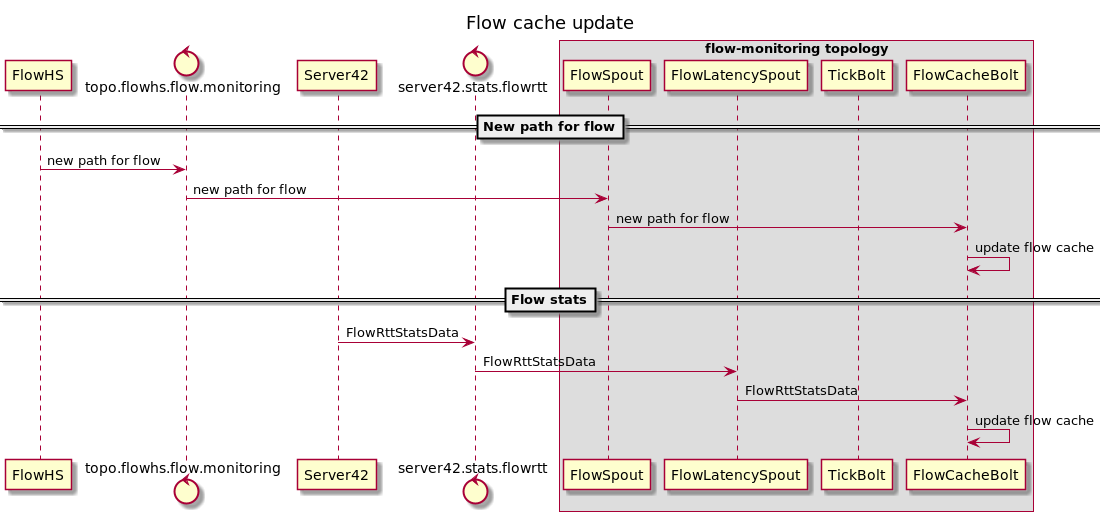

The diagram above was rendered by PlantUML. Its source (embedded in the PNG):
@startuml
title Flow cache update

participant FlowHS
control topo.flowhs.flow.monitoring
participant Server42
control server42.stats.flowrtt
box flow-monitoring topology
participant FlowSpout
participant FlowLatencySpout
participant TickBolt
participant FlowCacheBolt
end box

==New path for flow==
FlowHS -> topo.flowhs.flow.monitoring : new path for flow
topo.flowhs.flow.monitoring -> FlowSpout : new path for flow
FlowSpout -> FlowCacheBolt : new path for flow
FlowCacheBolt -> FlowCacheBolt : update flow cache

==Flow stats==
Server42 -> server42.stats.flowrtt : FlowRttStatsData
server42.stats.flowrtt -> FlowLatencySpout : FlowRttStatsData
FlowLatencySpout -> FlowCacheBolt : FlowRttStatsData
FlowCacheBolt -> FlowCacheBolt : update flow cache

@enduml